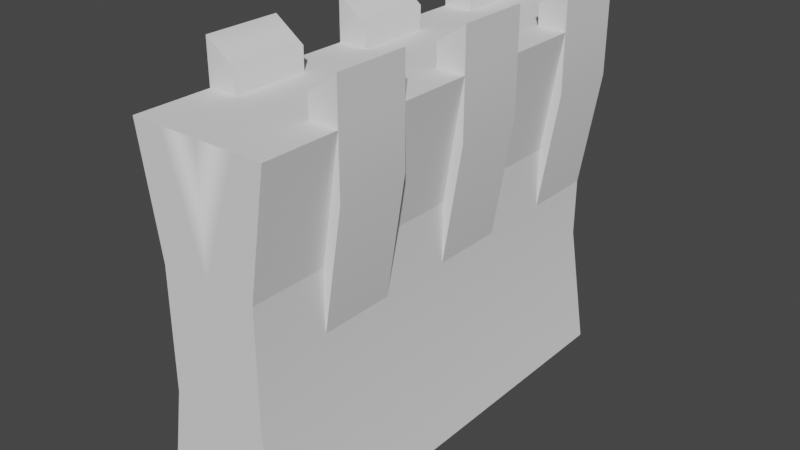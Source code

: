 # Source: walls.blend  (saved by Blender 2.93.20; exported with 4.5.12 LTS)
import bpy
from mathutils import Matrix  # noqa: F401  (used for matrix-valued properties, if any)

bpy.ops.wm.read_factory_settings(use_empty=True)
scene = bpy.context.scene
scene.name = 'Scene'

# ---- collections
col_collection = bpy.data.collections.new('Collection'); scene.collection.children.link(col_collection)

# ---- node groups
ng_auto_smooth = bpy.data.node_groups.new('Auto Smooth', 'GeometryNodeTree')
_s = ng_auto_smooth.interface.new_socket(name='Geometry', in_out='OUTPUT', socket_type='NodeSocketGeometry')
_s = ng_auto_smooth.interface.new_socket(name='Geometry', in_out='INPUT', socket_type='NodeSocketGeometry')
_s = ng_auto_smooth.interface.new_socket(name='Angle', in_out='INPUT', socket_type='NodeSocketFloat')
_s.subtype = 'ANGLE'
_s.min_value = 0.0
_s.max_value = 3.142
ng_auto_smooth.is_modifier = True
_N = ng_auto_smooth.nodes; _L = ng_auto_smooth.links
n0 = _N.new('NodeGroupOutput'); n0.name = 'Group Output'; n0.location = (480, -100)
n1 = _N.new('NodeGroupInput'); n1.name = 'Group Input'; n1.location = (-420, -300)
n2 = _N.new('NodeGroupInput'); n2.name = 'Group Input.001'; n2.location = (-60, -100)
n3 = _N.new('GeometryNodeSetShadeSmooth'); n3.name = 'Set Shade Smooth'; n3.location = (120, -100)
n3.domain = 'EDGE'
n4 = _N.new('GeometryNodeSetShadeSmooth'); n4.name = 'Set Shade Smooth.001'; n4.location = (300, -100)
n5 = _N.new('GeometryNodeInputMeshEdgeAngle'); n5.name = 'Edge Angle'; n5.location = (-420, -220)
n6 = _N.new('GeometryNodeInputEdgeSmooth'); n6.name = 'Is Edge Smooth'; n6.location = (-60, -160)
n7 = _N.new('GeometryNodeInputShadeSmooth'); n7.name = 'Is Face Smooth'; n7.location = (-240, -340)
n8 = _N.new('FunctionNodeBooleanMath'); n8.name = 'Boolean Math'; n8.location = (-60, -220)
n9 = _N.new('FunctionNodeCompare'); n9.name = 'Compare'; n9.location = (-240, -180)
n9.operation = 'LESS_EQUAL'
_L.new(n5.outputs[0], n9.inputs[0])
_L.new(n4.outputs[0], n0.inputs[0])
_L.new(n1.outputs[1], n9.inputs[1])
_L.new(n9.outputs[0], n8.inputs[0])
_L.new(n7.outputs[0], n8.inputs[1])
_L.new(n2.outputs[0], n3.inputs[0])
_L.new(n6.outputs[0], n3.inputs[1])
_L.new(n3.outputs[0], n4.inputs[0])
_L.new(n8.outputs[0], n3.inputs[2])
n0.is_active_output = True

# ---- world
world_world = bpy.data.worlds.new('World'); scene.world = world_world
world_world.use_nodes = True; world_world.node_tree.nodes.clear()
_N = world_world.node_tree.nodes; _L = world_world.node_tree.links
n0 = _N.new('ShaderNodeOutputWorld'); n0.name = 'World Output'; n0.location = (300, 300)
n1 = _N.new('ShaderNodeBackground'); n1.name = 'Background'; n1.location = (10, 300)
n1.inputs[0].default_value = (0.05088, 0.05088, 0.05088, 1.0)
_L.new(n1.outputs[0], n0.inputs[0])
n0.is_active_output = True
world_world.color = (0.05088, 0.05088, 0.05088)
world_world.use_sun_shadow = False
world_world.sun_shadow_jitter_overblur = 0.0

# ---- meshes
me_cube_001 = bpy.data.meshes.new('Cube.001')
me_cube_001.from_pydata([(0.0, 5.017, 3.98), (0.0, 5.017, -3.98), (0.0, -5.021, 3.98), (0.0, -5.021, -3.98), (-1.513, 5.017, 3.98), (-1.513, 5.017, -3.98), (-1.513, -5.021, 3.98), (-1.513, -5.021, -3.98), (0.0, 3.344, 3.98), (0.0, 1.671, 3.98), (0.0, -0.001777, 3.98), (0.0, -1.675, 3.98), (0.0, -3.348, 3.98), (-1.513, 3.344, -3.98), (-1.513, 1.671, -3.98), (-1.513, -0.001777, -3.98), (-1.513, -1.675, -3.98), (-1.513, -3.348, -3.98), (-1.513, -3.348, 3.98), (-1.513, -1.675, 3.98), (-1.513, -0.001777, 3.98), (-1.513, 1.671, 3.98), (-1.513, 3.344, 3.98), (0.0, -3.348, -3.98), (0.0, -1.675, -3.98), (0.0, -0.001777, -3.98), (0.0, 1.671, -3.98), (0.0, 3.344, -3.98), (-1.086, 5.017, 1.327), (-1.086, 5.017, -1.327), (-1.086, -5.021, -1.327), (-1.086, -5.021, 1.327), (0.0, 5.017, 1.327), (0.0, 5.017, -1.327), (0.0, -5.021, 1.327), (0.0, -5.021, -1.327), (-1.086, -3.348, 1.327), (-1.086, -3.348, -1.327), (-1.086, -1.675, 1.327), (-1.086, -1.675, -1.327), (-1.086, -0.001777, 1.327), (-1.086, -0.001777, -1.327), (-1.086, 1.671, 1.327), (-1.086, 1.671, -1.327), (-1.086, 3.344, 1.327), (-1.086, 3.344, -1.327), (0.0, 3.344, 1.327), (0.0, 3.344, -1.327), (0.0, 1.671, 1.327), (0.0, 1.671, -1.327), (0.0, -0.001777, 1.327), (0.0, -0.001777, -1.327), (0.0, -1.675, 1.327), (0.0, -1.675, -1.327), (0.0, -3.348, 1.327), (0.0, -3.348, -1.327), (-1.086, -5.021, 1.327), (-1.513, -5.021, 3.98), (-1.513, 3.344, 3.98), (-1.513, 5.017, 3.98), (-1.513, -3.348, 3.98), (-1.513, -1.675, 3.98), (-1.513, -0.001777, 3.98), (-1.513, 1.671, 3.98), (-1.086, 5.017, 1.327), (-1.086, -3.348, 1.327), (-1.086, -1.675, 1.327), (-1.086, -0.001777, 1.327), (-1.086, 1.671, 1.327), (-1.086, 3.344, 1.327), (-0.8578, -5.021, -3.98), (-0.8578, -5.021, 3.98), (-0.8578, 5.017, 3.98), (-0.8578, 5.017, -3.98), (-0.8578, 3.344, -3.98), (-0.8578, 1.671, -3.98), (-0.8578, -0.001777, -3.98), (-0.8578, -1.675, -3.98), (-0.8578, -3.348, -3.98), (-0.8578, 3.344, 3.98), (-0.8578, 1.671, 3.98), (-0.8578, -0.001777, 3.98), (-0.8578, -1.675, 3.98), (-0.8578, -3.348, 3.98), (-0.5705, 5.017, -1.327), (-0.5705, 5.017, 1.327), (-0.5705, -5.021, -1.327), (-0.5705, -5.021, 1.327), (-1.513, 3.344, 4.941), (-1.513, 5.017, 4.941), (-1.513, -3.348, 4.941), (-1.513, -1.675, 4.941), (-1.513, -0.001777, 4.941), (-1.513, 1.671, 4.941), (-0.8578, 5.017, 4.478), (-0.8578, 3.344, 4.478), (-0.8578, 1.671, 4.478), (-0.8578, -0.001777, 4.478), (-0.8578, -1.675, 4.478), (-0.8578, -3.348, 4.478), (-1.513, 3.344, 3.98), (-1.513, 5.017, 3.98), (-1.513, -3.348, 3.98), (-1.513, -1.675, 3.98), (-1.513, -0.001777, 3.98), (-1.513, 1.671, 3.98), (-1.513, 3.344, 2.646), (-1.513, 5.017, 2.646), (-1.513, -3.348, 2.646), (-1.513, -1.675, 2.646), (-1.513, -0.001777, 2.646), (-1.513, 1.671, 2.646), (-1.086, 5.017, -0.00719), (-1.086, -3.348, -0.00719), (-1.086, -1.675, -0.00719), (-1.086, -0.001777, -0.00719), (-1.086, 1.671, -0.00719), (-1.086, 3.344, -0.00719), (-1.513, 3.344, 4.941), (-1.513, 5.017, 4.941), (-1.513, -3.348, 4.941), (-1.513, -1.675, 4.941), (-1.513, -0.001777, 4.941), (-1.513, 1.671, 4.941)], [], [(83, 18, 6, 71), (54, 12, 2, 34), (87, 71, 6, 31), (18, 19, 61, 60), (78, 23, 3, 70), (85, 72, 0, 32), (73, 1, 27, 74), (74, 27, 26, 75), (75, 26, 25, 76), (76, 25, 24, 77), (77, 24, 23, 78), (4, 28, 64, 59), (6, 18, 60, 57), (22, 4, 59, 58), (28, 44, 69, 64), (40, 38, 66, 67), (32, 0, 8, 46), (46, 8, 9, 48), (48, 9, 10, 50), (50, 10, 11, 52), (52, 11, 12, 54), (20, 81, 97, 92), (79, 22, 21, 80), (63, 68, 116, 111), (81, 20, 19, 82), (81, 80, 96, 97), (24, 53, 55, 23), (53, 52, 54, 55), (25, 51, 53, 24), (51, 50, 52, 53), (26, 49, 51, 25), (49, 48, 50, 51), (27, 47, 49, 26), (47, 46, 48, 49), (1, 33, 47, 27), (33, 32, 46, 47), (14, 43, 45, 13), (43, 42, 44, 45), (15, 41, 43, 14), (41, 40, 42, 43), (16, 39, 41, 15), (39, 38, 40, 41), (17, 37, 39, 16), (37, 36, 38, 39), (7, 30, 37, 17), (30, 31, 36, 37), (73, 84, 33, 1), (84, 85, 32, 33), (13, 45, 29, 5), (45, 44, 28, 29), (70, 86, 30, 7), (86, 87, 31, 30), (23, 55, 35, 3), (55, 54, 34, 35), (64, 69, 117, 112), (56, 57, 60, 65), (60, 61, 109, 108), (66, 61, 62, 67), (4, 22, 100, 101), (68, 63, 58, 69), (38, 36, 65, 66), (19, 20, 62, 61), (44, 42, 68, 69), (20, 21, 63, 62), (36, 31, 56, 65), (21, 22, 58, 63), (42, 40, 67, 68), (31, 6, 57, 56), (35, 34, 87, 86), (3, 35, 86, 70), (29, 28, 85, 84), (5, 29, 84, 73), (11, 82, 83, 12), (10, 81, 82, 11), (9, 80, 81, 10), (8, 79, 80, 9), (0, 72, 79, 8), (16, 77, 78, 17), (15, 76, 77, 16), (14, 75, 76, 15), (13, 74, 75, 14), (5, 73, 74, 13), (28, 4, 72, 85), (17, 78, 70, 7), (34, 2, 71, 87), (12, 83, 71, 2), (94, 89, 88, 95), (96, 93, 92, 97), (98, 91, 90, 99), (67, 62, 110, 115), (83, 82, 98, 99), (82, 19, 91, 98), (72, 4, 89, 94), (79, 72, 94, 95), (22, 79, 95, 88), (91, 19, 103, 121), (18, 83, 99, 90), (80, 21, 93, 96), (101, 100, 118, 119), (117, 106, 107, 112), (113, 108, 109, 114), (115, 110, 111, 116), (105, 104, 122, 123), (103, 102, 120, 121), (19, 18, 102, 103), (22, 88, 118, 100), (69, 58, 106, 117), (88, 89, 119, 118), (89, 4, 101, 119), (62, 63, 111, 110), (18, 90, 120, 102), (90, 91, 121, 120), (21, 20, 104, 105), (20, 92, 122, 104), (68, 67, 115, 116), (92, 93, 123, 122), (93, 21, 105, 123), (59, 64, 112, 107), (65, 60, 108, 113), (58, 59, 107, 106), (66, 65, 113, 114), (61, 66, 114, 109)])
me_cube_001.polygons.foreach_set('use_smooth', [True] * 122)
_uv = me_cube_001.uv_layers.new(name='UVMap')
_uv.uv.foreach_set('vector', [0.5888, -0.6522, 0.3666, -0.6522, 0.3666, -1.22, 0.5888, -1.22, -0.66, 0.5587, -0.66, 1.459, -1.228, 1.459, -1.228, 0.5587, 0.6863, 0.5587, 0.5888, 1.459, 0.3666, 1.459, 0.5115, 0.5587, 0.3666, -0.6522, 0.3666, -0.0845, 0.3666, -0.0845, 0.3666, -0.6522, 0.5888, -0.6522, 0.8799, -0.6522, 0.8799, -1.22, 0.5888, -1.22, 0.6863, 0.5587, 0.5888, 1.459, 0.8799, 1.459, 0.8799, 0.5587, 0.5888, 2.186, 0.8799, 2.186, 0.8799, 1.619, 0.5888, 1.619, 0.5888, 1.619, 0.8799, 1.619, 0.8799, 1.051, 0.5888, 1.051, 0.5888, 1.051, 0.8799, 1.051, 0.8799, 0.4832, 0.5888, 0.4832, 0.5888, 0.4832, 0.8799, 0.4832, 0.8799, -0.0845, 0.5888, -0.0845, 0.5888, -0.0845, 0.8799, -0.0845, 0.8799, -0.6522, 0.5888, -0.6522, 0.3666, 2.186, 0.5115, 2.186, 0.5115, 2.186, 0.3666, 2.186, 0.3666, -1.22, 0.3666, -0.6522, 0.3666, -0.6522, 0.3666, -1.22, 0.3666, 1.619, 0.3666, 2.186, 0.3666, 2.186, 0.3666, 1.619, 0.5115, 2.186, 0.5115, 1.619, 0.5115, 1.619, 0.5115, 2.186, 0.5115, 0.4832, 0.5115, -0.0845, 0.5115, -0.0845, 0.5115, 0.4832, 2.179, 0.5587, 2.179, 1.459, 1.611, 1.459, 1.611, 0.5587, 1.611, 0.5587, 1.611, 1.459, 1.043, 1.459, 1.043, 0.5587, 1.043, 0.5587, 1.043, 1.459, 0.4754, 1.459, 0.4754, 0.5587, 0.4754, 0.5587, 0.4754, 1.459, -0.09229, 1.459, -0.09229, 0.5587, -0.09229, 0.5587, -0.09229, 1.459, -0.66, 1.459, -0.66, 0.5587, 0.3666, 1.459, 0.5888, 1.459, 0.5888, 1.628, 0.3666, 1.785, 0.5888, 1.619, 0.3666, 1.619, 0.3666, 1.051, 0.5888, 1.051, 0.3666, 1.459, 0.5115, 0.5587, 0.5115, 0.1061, 0.3666, 1.006, 0.5888, 0.4832, 0.3666, 0.4832, 0.3666, -0.0845, 0.5888, -0.0845, 0.4754, 1.459, 1.043, 1.459, 1.043, 1.628, 0.4754, 1.628, -0.09229, -1.242, -0.09229, -0.3417, -0.66, -0.3417, -0.66, -1.242, -0.09229, -0.3417, -0.09229, 0.5587, -0.66, 0.5587, -0.66, -0.3417, 0.4754, -1.242, 0.4754, -0.3417, -0.09229, -0.3417, -0.09229, -1.242, 0.4754, -0.3417, 0.4754, 0.5587, -0.09229, 0.5587, -0.09229, -0.3417, 1.043, -1.242, 1.043, -0.3417, 0.4754, -0.3417, 0.4754, -1.242, 1.043, -0.3417, 1.043, 0.5587, 0.4754, 0.5587, 0.4754, -0.3417, 1.611, -1.242, 1.611, -0.3417, 1.043, -0.3417, 1.043, -1.242, 1.611, -0.3417, 1.611, 0.5587, 1.043, 0.5587, 1.043, -0.3417, 2.179, -1.242, 2.179, -0.3417, 1.611, -0.3417, 1.611, -1.242, 2.179, -0.3417, 2.179, 0.5587, 1.611, 0.5587, 1.611, -0.3417, 1.043, -1.242, 1.043, -0.3417, 1.611, -0.3417, 1.611, -1.242, 1.043, -0.3417, 1.043, 0.5587, 1.611, 0.5587, 1.611, -0.3417, 0.4754, -1.242, 0.4754, -0.3417, 1.043, -0.3417, 1.043, -1.242, 0.4754, -0.3417, 0.4754, 0.5587, 1.043, 0.5587, 1.043, -0.3417, -0.09229, -1.242, -0.09229, -0.3417, 0.4754, -0.3417, 0.4754, -1.242, -0.09229, -0.3417, -0.09229, 0.5587, 0.4754, 0.5587, 0.4754, -0.3417, -0.66, -1.242, -0.66, -0.3417, -0.09229, -0.3417, -0.09229, -1.242, -0.66, -0.3417, -0.66, 0.5587, -0.09229, 0.5587, -0.09229, -0.3417, -1.228, -1.242, -1.228, -0.3417, -0.66, -0.3417, -0.66, -1.242, -1.228, -0.3417, -1.228, 0.5587, -0.66, 0.5587, -0.66, -0.3417, 0.5888, -1.242, 0.6863, -0.3417, 0.8799, -0.3417, 0.8799, -1.242, 0.6863, -0.3417, 0.6863, 0.5587, 0.8799, 0.5587, 0.8799, -0.3417, 1.611, -1.242, 1.611, -0.3417, 2.179, -0.3417, 2.179, -1.242, 1.611, -0.3417, 1.611, 0.5587, 2.179, 0.5587, 2.179, -0.3417, 0.5888, -1.242, 0.6863, -0.3417, 0.5115, -0.3417, 0.3666, -1.242, 0.6863, -0.3417, 0.6863, 0.5587, 0.5115, 0.5587, 0.5115, -0.3417, -0.66, -1.242, -0.66, -0.3417, -1.228, -0.3417, -1.228, -1.242, -0.66, -0.3417, -0.66, 0.5587, -1.228, 0.5587, -1.228, -0.3417, 2.179, 0.5587, 1.611, 0.5587, 1.611, 0.1061, 2.179, 0.1061, -1.228, 0.5587, -1.228, 1.459, -0.66, 1.459, -0.66, 0.5587, -0.66, 1.459, -0.09229, 1.459, -0.09229, 1.006, -0.66, 1.006, -0.09229, 0.5587, -0.09229, 1.459, 0.4754, 1.459, 0.4754, 0.5587, 0.3666, 2.186, 0.3666, 1.619, 0.3666, 1.619, 0.3666, 2.186, 1.043, 0.5587, 1.043, 1.459, 1.611, 1.459, 1.611, 0.5587, 0.5115, -0.0845, 0.5115, -0.6522, 0.5115, -0.6522, 0.5115, -0.0845, 0.3666, -0.0845, 0.3666, 0.4832, 0.3666, 0.4832, 0.3666, -0.0845, 0.5115, 1.619, 0.5115, 1.051, 0.5115, 1.051, 0.5115, 1.619, 0.3666, 0.4832, 0.3666, 1.051, 0.3666, 1.051, 0.3666, 0.4832, 0.5115, -0.6522, 0.5115, -1.22, 0.5115, -1.22, 0.5115, -0.6522, 0.3666, 1.051, 0.3666, 1.619, 0.3666, 1.619, 0.3666, 1.051, 0.5115, 1.051, 0.5115, 0.4832, 0.5115, 0.4832, 0.5115, 1.051, 0.5115, -1.22, 0.3666, -1.22, 0.3666, -1.22, 0.5115, -1.22, 0.8799, -0.3417, 0.8799, 0.5587, 0.6863, 0.5587, 0.6863, -0.3417, 0.8799, -1.242, 0.8799, -0.3417, 0.6863, -0.3417, 0.5888, -1.242, 0.5115, -0.3417, 0.5115, 0.5587, 0.6863, 0.5587, 0.6863, -0.3417, 0.3666, -1.242, 0.5115, -0.3417, 0.6863, -0.3417, 0.5888, -1.242, 0.8799, -0.0845, 0.5888, -0.0845, 0.5888, -0.6522, 0.8799, -0.6522, 0.8799, 0.4832, 0.5888, 0.4832, 0.5888, -0.0845, 0.8799, -0.0845, 0.8799, 1.051, 0.5888, 1.051, 0.5888, 0.4832, 0.8799, 0.4832, 0.8799, 1.619, 0.5888, 1.619, 0.5888, 1.051, 0.8799, 1.051, 0.8799, 2.186, 0.5888, 2.186, 0.5888, 1.619, 0.8799, 1.619, 0.3666, -0.0845, 0.5888, -0.0845, 0.5888, -0.6522, 0.3666, -0.6522, 0.3666, 0.4832, 0.5888, 0.4832, 0.5888, -0.0845, 0.3666, -0.0845, 0.3666, 1.051, 0.5888, 1.051, 0.5888, 0.4832, 0.3666, 0.4832, 0.3666, 1.619, 0.5888, 1.619, 0.5888, 1.051, 0.3666, 1.051, 0.3666, 2.186, 0.5888, 2.186, 0.5888, 1.619, 0.3666, 1.619, 0.5115, 0.5587, 0.3666, 1.459, 0.5888, 1.459, 0.6863, 0.5587, 0.3666, -0.6522, 0.5888, -0.6522, 0.5888, -1.22, 0.3666, -1.22, 0.8799, 0.5587, 0.8799, 1.459, 0.5888, 1.459, 0.6863, 0.5587, 0.8799, -0.6522, 0.5888, -0.6522, 0.5888, -1.22, 0.8799, -1.22, 0.5888, 2.186, 0.3666, 2.186, 0.3666, 1.619, 0.5888, 1.619, 0.5888, 1.051, 0.3666, 1.051, 0.3666, 0.4832, 0.5888, 0.4832, 0.5888, -0.0845, 0.3666, -0.0845, 0.3666, -0.6522, 0.5888, -0.6522, 0.5115, 0.5587, 0.3666, 1.459, 0.3666, 1.006, 0.5115, 0.1061, -0.66, 1.459, -0.09229, 1.459, -0.09229, 1.628, -0.66, 1.628, 0.5888, 1.459, 0.3666, 1.459, 0.3666, 1.785, 0.5888, 1.628, 0.5888, 1.459, 0.3666, 1.459, 0.3666, 1.785, 0.5888, 1.628, 1.611, 1.459, 2.179, 1.459, 2.179, 1.628, 1.611, 1.628, 0.3666, 1.459, 0.5888, 1.459, 0.5888, 1.628, 0.3666, 1.785, 0.3666, -0.0845, 0.3666, -0.0845, 0.3666, -0.0845, 0.3666, -0.0845, 0.3666, 1.459, 0.5888, 1.459, 0.5888, 1.628, 0.3666, 1.785, 0.5888, 1.459, 0.3666, 1.459, 0.3666, 1.785, 0.5888, 1.628, 2.179, 1.459, 1.611, 1.459, 1.611, 1.785, 2.179, 1.785, 1.611, 0.1061, 1.611, 1.006, 2.179, 1.006, 2.179, 0.1061, -0.66, 0.1061, -0.66, 1.006, -0.09229, 1.006, -0.09229, 0.1061, 0.4754, 0.1061, 0.4754, 1.006, 1.043, 1.006, 1.043, 0.1061, 1.043, 1.459, 0.4754, 1.459, 0.4754, 1.785, 1.043, 1.785, -0.09229, 1.459, -0.66, 1.459, -0.66, 1.785, -0.09229, 1.785, 0.3666, -0.0845, 0.3666, -0.6522, 0.3666, -0.6522, 0.3666, -0.0845, 0.3666, 1.619, 0.3666, 1.619, 0.3666, 1.619, 0.3666, 1.619, 0.5115, 0.5587, 0.3666, 1.459, 0.3666, 1.006, 0.5115, 0.1061, 0.3666, 1.619, 0.3666, 2.186, 0.3666, 2.186, 0.3666, 1.619, 0.3666, 2.186, 0.3666, 2.186, 0.3666, 2.186, 0.3666, 2.186, 0.4754, 1.459, 1.043, 1.459, 1.043, 1.006, 0.4754, 1.006, 0.3666, -0.6522, 0.3666, -0.6522, 0.3666, -0.6522, 0.3666, -0.6522, 0.3666, -0.6522, 0.3666, -0.0845, 0.3666, -0.0845, 0.3666, -0.6522, 0.3666, 1.051, 0.3666, 0.4832, 0.3666, 0.4832, 0.3666, 1.051, 0.3666, 0.4832, 0.3666, 0.4832, 0.3666, 0.4832, 0.3666, 0.4832, 1.043, 0.5587, 0.4754, 0.5587, 0.4754, 0.1061, 1.043, 0.1061, 0.3666, 0.4832, 0.3666, 1.051, 0.3666, 1.051, 0.3666, 0.4832, 0.3666, 1.051, 0.3666, 1.051, 0.3666, 1.051, 0.3666, 1.051, 0.3666, 1.459, 0.5115, 0.5587, 0.5115, 0.1061, 0.3666, 1.006, 0.5115, 0.5587, 0.3666, 1.459, 0.3666, 1.006, 0.5115, 0.1061, 1.611, 1.459, 2.179, 1.459, 2.179, 1.006, 1.611, 1.006, -0.09229, 0.5587, -0.66, 0.5587, -0.66, 0.1061, -0.09229, 0.1061, 0.3666, 1.459, 0.5115, 0.5587, 0.5115, 0.1061, 0.3666, 1.006])
me_cube_001.use_remesh_fix_poles = True
me_cube_001.use_remesh_preserve_attributes = False
me_cube_001.use_mirror_vertex_groups = False
me_cube_001.update()

# ---- objects
ob_cube = bpy.data.objects.new('Cube', me_cube_001)

# ---- transforms, parenting, visibility, modifiers, constraints
ob_cube.location = (0.0, 0.0, 0.0)
ob_cube.lineart.crease_threshold = 0.0
_m = ob_cube.modifiers.new('Mirror', 'MIRROR')
_m.use_clip = True
_m = ob_cube.modifiers.new('Auto Smooth', 'NODES')
_m.node_group = ng_auto_smooth
_gi = [s.identifier for s in ng_auto_smooth.interface.items_tree if s.item_type == 'SOCKET' and s.in_out == 'INPUT']
_m[_gi[1]] = 1.047  # Angle

# ---- collection membership
col_collection.objects.link(ob_cube)

# ---- scene / render settings (as saved in the file)
scene.frame_start = 1; scene.frame_end = 250; scene.frame_set(1)
scene.render.engine = 'BLENDER_EEVEE_NEXT'
scene.cycles.use_denoising = False
scene.cycles.samples = 128
scene.cycles.sampling_pattern = 'TABULATED_SOBOL'
scene.cycles.use_adaptive_sampling = False
scene.cycles.use_light_tree = False
scene.view_settings.view_transform = 'Filmic'
bpy.context.view_layer.update()

# ---- added for rendering (the .blend has no active camera and no usable light): camera, sun
cam_auto = bpy.data.cameras.new('AutoCamera')
cam_auto.lens = 50.0
cam_auto.sensor_width = 36.0
cam_auto.clip_end = 1000.0
ob_auto_camera = bpy.data.objects.new('AutoCamera', cam_auto)
scene.collection.objects.link(ob_auto_camera)
ob_auto_camera.location = (12.7366, -15.2857, 10.6699)
ob_auto_camera.rotation_euler = (1.09748, -7.21219e-08, 0.694738)
scene.camera = ob_auto_camera
light_auto_sun = bpy.data.lights.new('AutoSun', 'SUN')
light_auto_sun.energy = 3.0
light_auto_sun.angle = 0.0523599
ob_auto_sun = bpy.data.objects.new('AutoSun', light_auto_sun)
scene.collection.objects.link(ob_auto_sun)
ob_auto_sun.rotation_euler = (0.872665, 0.174533, 0.523599)
bpy.context.view_layer.update()
